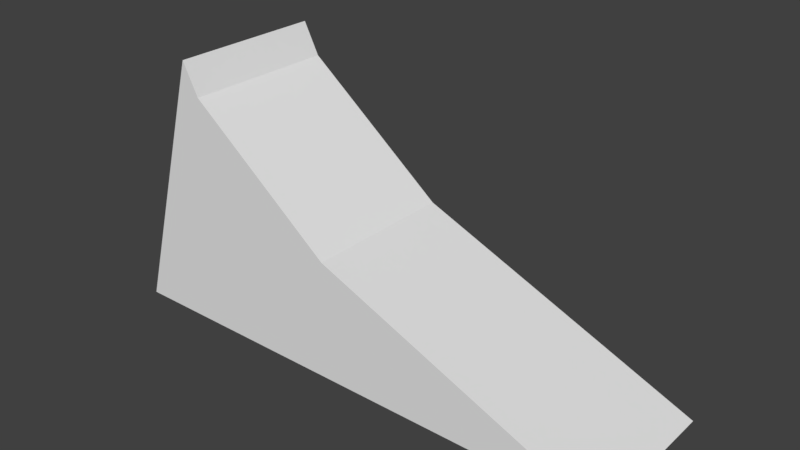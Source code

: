 # Source: rampL2.blend  (saved by Blender 2.78.0; exported with 4.5.12 LTS)
import bpy
from mathutils import Matrix  # noqa: F401  (used for matrix-valued properties, if any)

bpy.ops.wm.read_factory_settings(use_empty=True)
scene = bpy.context.scene
scene.name = 'Scene'

# ---- collections
col_collection_1 = bpy.data.collections.new('Collection 1'); scene.collection.children.link(col_collection_1)

# ---- materials (node trees are filled in below, after node groups)
mat_material = bpy.data.materials.new('Material')
mat_material.alpha_threshold = 0.0
mat_material.use_transparent_shadow = False
mat_material.roughness = 0.5
mat_material.line_color = (0.0, 0.0, 0.0, 1.0)

# ---- material node trees

# ---- world
world_world = bpy.data.worlds.new('World'); scene.world = world_world
world_world.color = (0.05088, 0.05088, 0.05088)
world_world.use_sun_shadow = False
world_world.sun_shadow_jitter_overblur = 0.0
world_world.cycles.sampling_method = 'MANUAL'

# ---- meshes
me_cube = bpy.data.meshes.new('Cube')
me_cube.from_pydata([(1.0, 1.0, -1.0), (1.0, -1.0, -1.0), (-3.22, -1.0, -1.0), (-3.22, 1.0, -1.0), (-2.709, -1.0, 0.5421), (-2.709, 1.0, 0.5421), (-5.377, -1.0, -1.0), (-5.377, 1.0, -1.0), (-4.595, -1.0, 2.039), (-4.595, 1.0, 2.039), (-5.805, -1.0, -1.0), (-5.805, 1.0, -1.0), (-4.804, -1.0, 2.447), (-4.804, 1.0, 2.447)], [], [(0, 1, 2, 3), (3, 5, 0), (0, 5, 4, 1), (2, 1, 4), (2, 4, 8, 6), (9, 7, 11, 13), (4, 5, 9, 8), (5, 3, 7, 9), (3, 2, 6, 7), (10, 12, 13, 11), (7, 6, 10, 11), (8, 9, 13, 12), (6, 8, 12, 10)])
_uv = me_cube.uv_layers.new(name='UVMap')
_uv.uv.foreach_set('vector', [0.4194, 0.3306, 0.4194, 0.144, 0.8133, 0.144, 0.8133, 0.3306, 0.04946, 0.4658, 6.838e-05, 0.3307, 0.4194, 0.3306, 0.4194, 0.3306, 6.838e-05, 0.3307, 6.824e-05, 0.144, 0.4194, 0.144, 0.8133, 0.144, 0.4194, 0.144, 0.8133, 6.829e-05, 0.8133, 0.144, 0.8133, 6.829e-05, 0.8133, 6.829e-05, 0.8133, 0.144, 6.838e-05, 0.3307, 0.04946, 0.4658, 0.04946, 0.4658, 6.838e-05, 0.3307, 6.824e-05, 0.144, 6.838e-05, 0.3307, 6.838e-05, 0.3307, 6.824e-05, 0.144, 6.838e-05, 0.3307, 0.04946, 0.4658, 0.04946, 0.4658, 6.838e-05, 0.3307, 0.8133, 0.3306, 0.8133, 0.144, 0.8133, 0.144, 0.8133, 0.3306, 0.8133, 0.144, 0.8133, 6.829e-05, 0.9999, 6.824e-05, 0.9999, 0.144, 0.8133, 0.3306, 0.8133, 0.144, 0.8133, 0.144, 0.8133, 0.3306, 6.824e-05, 0.144, 6.838e-05, 0.3307, 6.838e-05, 0.3307, 6.824e-05, 0.144, 0.8133, 0.144, 0.8133, 6.829e-05, 0.8133, 6.829e-05, 0.8133, 0.144])
me_cube.materials.append(mat_material)
me_cube.use_remesh_preserve_volume = False
me_cube.use_remesh_preserve_attributes = False
me_cube.use_mirror_vertex_groups = False
me_cube.update()

# ---- objects
ob_cube = bpy.data.objects.new('Cube', me_cube)

# ---- transforms, parenting, visibility, modifiers, constraints
ob_cube.location = (0.0, 0.0, 1.0)
ob_cube.lock_rotations_4d = False
ob_cube.empty_display_type = 'ARROWS'
ob_cube.lineart.crease_threshold = 0.0

# ---- collection membership
col_collection_1.objects.link(ob_cube)

# ---- scene / render settings (as saved in the file)
scene.frame_start = 1; scene.frame_end = 250; scene.frame_set(1)
scene.render.engine = 'BLENDER_EEVEE_NEXT'
scene.render.resolution_percentage = 50
scene.render.dither_intensity = 0.0
scene.cycles.use_denoising = False
scene.cycles.samples = 128
scene.cycles.sampling_pattern = 'TABULATED_SOBOL'
scene.cycles.light_sampling_threshold = 0.0
scene.cycles.use_adaptive_sampling = False
scene.cycles.use_light_tree = False
scene.cycles.blur_glossy = 0.0
scene.cycles.sample_clamp_indirect = 0.0
scene.view_settings.view_transform = 'Standard'
bpy.context.view_layer.update()

# ---- added for rendering (the .blend has no active camera and no usable light): camera, sun
cam_auto = bpy.data.cameras.new('AutoCamera')
cam_auto.lens = 50.0
cam_auto.sensor_width = 36.0
cam_auto.clip_end = 1000.0
ob_auto_camera = bpy.data.objects.new('AutoCamera', cam_auto)
scene.collection.objects.link(ob_auto_camera)
ob_auto_camera.location = (4.89399, -8.75562, 7.56083)
ob_auto_camera.rotation_euler = (1.09748, -7.21219e-08, 0.694738)
scene.camera = ob_auto_camera
light_auto_sun = bpy.data.lights.new('AutoSun', 'SUN')
light_auto_sun.energy = 3.0
light_auto_sun.angle = 0.0523599
ob_auto_sun = bpy.data.objects.new('AutoSun', light_auto_sun)
scene.collection.objects.link(ob_auto_sun)
ob_auto_sun.rotation_euler = (0.872665, 0.174533, 0.523599)
bpy.context.view_layer.update()
